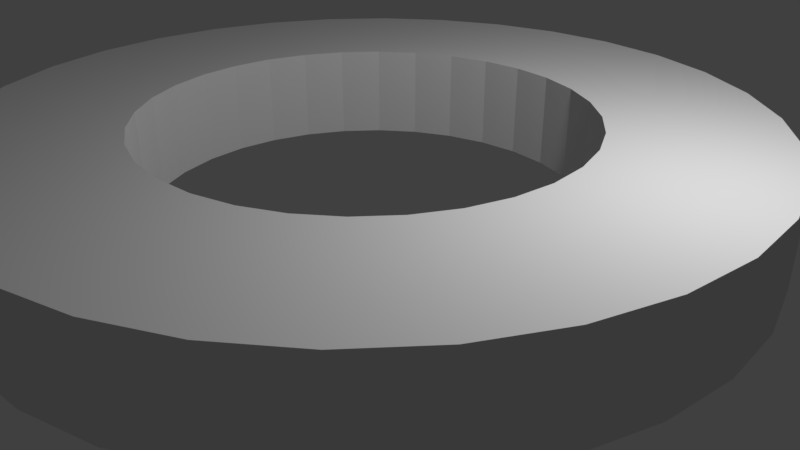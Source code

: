 # Source: track_1.blend  (saved by Blender 2.79.0; exported with 4.5.12 LTS)
import bpy
from mathutils import Matrix  # noqa: F401  (used for matrix-valued properties, if any)

bpy.ops.wm.read_factory_settings(use_empty=True)
scene = bpy.context.scene
scene.name = 'Scene'

# ---- collections
col_collection_1 = bpy.data.collections.new('Collection 1'); scene.collection.children.link(col_collection_1)

# ---- world
world_world = bpy.data.worlds.new('World'); scene.world = world_world
world_world.color = (0.05088, 0.05088, 0.05088)
world_world.use_sun_shadow = False
world_world.sun_shadow_jitter_overblur = 0.0
world_world.cycles.sampling_method = 'MANUAL'

# ---- cameras
cam_camera = bpy.data.cameras.new('Camera')
cam_camera.clip_end = 100.0
cam_camera.lens = 35.0
cam_camera.sensor_width = 32.0
cam_camera.sensor_height = 18.0
cam_camera.ortho_scale = 7.314
cam_camera.dof.focus_distance = 0.0
cam_camera.dof.aperture_fstop = 128.0

# ---- lights
light_lamp = bpy.data.lights.new('Lamp', 'POINT')
light_lamp.transmission_factor = 0.0
light_lamp.cutoff_distance = 30.0
light_lamp.energy = 100.0
light_lamp.shadow_buffer_clip_start = 1.001
light_lamp.shadow_soft_size = 0.1
light_lamp.shadow_maximum_resolution = 0.006
light_lamp.use_absolute_resolution = True

# ---- meshes
me_cylinder = bpy.data.meshes.new('Cylinder')
me_cylinder.from_pydata([(-1.595e-08, 1.298, 0.1738), (-1.595e-08, 1.298, 0.4999), (0.2532, 1.273, 0.1738), (0.2532, 1.273, 0.4999), (0.4967, 1.199, 0.1738), (0.4967, 1.199, 0.4999), (0.7211, 1.079, 0.1738), (0.7211, 1.079, 0.4999), (0.9177, 0.9177, 0.1738), (0.9177, 0.9177, 0.4999), (1.079, 0.7211, 0.1738), (1.079, 0.7211, 0.4999), (1.199, 0.4967, 0.1738), (1.199, 0.4967, 0.4999), (1.273, 0.2532, 0.1738), (1.273, 0.2532, 0.4999), (1.298, 3.112e-09, 0.1738), (1.298, 3.112e-09, 0.4999), (1.273, -0.2532, 0.1738), (1.273, -0.2532, 0.4999), (1.199, -0.4967, 0.1738), (1.199, -0.4967, 0.4999), (1.079, -0.7211, 0.1738), (1.079, -0.7211, 0.4999), (0.9177, -0.9177, 0.1738), (0.9177, -0.9177, 0.4999), (0.7211, -1.079, 0.1738), (0.7211, -1.079, 0.4999), (0.4967, -1.199, 0.1738), (0.4967, -1.199, 0.4999), (0.2532, -1.273, 0.1738), (0.2532, -1.273, 0.4999), (-4.388e-07, -1.298, 0.1738), (-4.388e-07, -1.298, 0.4999), (-0.2532, -1.273, 0.1738), (-0.2532, -1.273, 0.4999), (-0.4967, -1.199, 0.1738), (-0.4967, -1.199, 0.4999), (-0.7211, -1.079, 0.1738), (-0.7211, -1.079, 0.4999), (-0.9177, -0.9177, 0.1738), (-0.9177, -0.9177, 0.4999), (-1.079, -0.7211, 0.1738), (-1.079, -0.7211, 0.4999), (-1.199, -0.4967, 0.1738), (-1.199, -0.4967, 0.4999), (-1.273, -0.2532, 0.1738), (-1.273, -0.2532, 0.4999), (-1.298, 1.158e-06, 0.1738), (-1.298, 1.158e-06, 0.4999), (-1.273, 0.2532, 0.1738), (-1.273, 0.2532, 0.4999), (-1.199, 0.4967, 0.1738), (-1.199, 0.4967, 0.4999), (-1.079, 0.7211, 0.1738), (-1.079, 0.7211, 0.4999), (-0.9177, 0.9177, 0.1738), (-0.9177, 0.9177, 0.4999), (-0.7211, 1.079, 0.1738), (-0.7211, 1.079, 0.4999), (-0.4967, 1.199, 0.1738), (-0.4967, 1.199, 0.4999), (-0.2532, 1.273, 0.1738), (-0.2532, 1.273, 0.4999)], [], [(0, 1, 3, 2), (2, 3, 5, 4), (4, 5, 7, 6), (6, 7, 9, 8), (8, 9, 11, 10), (10, 11, 13, 12), (12, 13, 15, 14), (14, 15, 17, 16), (16, 17, 19, 18), (18, 19, 21, 20), (20, 21, 23, 22), (22, 23, 25, 24), (24, 25, 27, 26), (26, 27, 29, 28), (28, 29, 31, 30), (30, 31, 33, 32), (32, 33, 35, 34), (34, 35, 37, 36), (36, 37, 39, 38), (38, 39, 41, 40), (40, 41, 43, 42), (42, 43, 45, 44), (44, 45, 47, 46), (46, 47, 49, 48), (48, 49, 51, 50), (50, 51, 53, 52), (52, 53, 55, 54), (54, 55, 57, 56), (56, 57, 59, 58), (58, 59, 61, 60), (60, 61, 63, 62), (62, 63, 1, 0)])
me_cylinder.use_remesh_preserve_volume = False
me_cylinder.use_remesh_preserve_attributes = False
me_cylinder.use_mirror_vertex_groups = False
me_cylinder.update()

# ---- objects
ob_cylinder = bpy.data.objects.new('Cylinder', me_cylinder)
ob_lamp = bpy.data.objects.new('Lamp', light_lamp)
ob_camera = bpy.data.objects.new('Camera', cam_camera)

# ---- transforms, parenting, visibility, modifiers, constraints
ob_cylinder.location = (2.181, -1.013, 2.123)
ob_cylinder.scale = (1.634, 1.634, 1.634)
ob_cylinder.lineart.crease_threshold = 0.0
_m = ob_cylinder.modifiers.new('Solidify', 'SOLIDIFY')
_m.thickness = 0.558
_m.nonmanifold_thickness_mode = 'FIXED'
_m.nonmanifold_merge_threshold = 0.0003
ob_lamp.location = (3.95, -0.5769, 4.684)
ob_lamp.rotation_euler = (0.6503, 0.05522, 1.866)
ob_lamp.scale = (0.4338, 0.4338, 0.4338)
ob_lamp.lock_rotations_4d = False
ob_lamp.empty_display_type = 'ARROWS'
ob_lamp.color = (0.0, 0.0, 0.0, 0.0)
ob_lamp.lineart.crease_threshold = 0.0
ob_camera.location = (5.426, -3.836, 4.441)
ob_camera.rotation_euler = (1.109, 0.0, 0.8149)
ob_camera.scale = (0.4338, 0.4338, 0.4338)
ob_camera.lock_rotations_4d = False
ob_camera.empty_display_type = 'ARROWS'
ob_camera.color = (0.0, 0.0, 0.0, 0.0)
ob_camera.display_type = 'WIRE'
ob_camera.lineart.crease_threshold = 0.0

# ---- collection membership
col_collection_1.objects.link(ob_cylinder)
col_collection_1.objects.link(ob_lamp)
col_collection_1.objects.link(ob_camera)

# ---- scene / render settings (as saved in the file)
scene.camera = ob_camera
scene.frame_start = 1; scene.frame_end = 250; scene.frame_set(1)
scene.render.engine = 'BLENDER_EEVEE_NEXT'
scene.render.resolution_percentage = 50
scene.render.dither_intensity = 0.0
scene.cycles.use_denoising = False
scene.cycles.samples = 128
scene.cycles.sampling_pattern = 'TABULATED_SOBOL'
scene.cycles.use_adaptive_sampling = False
scene.cycles.use_light_tree = False
scene.cycles.blur_glossy = 0.0
scene.cycles.sample_clamp_indirect = 0.0
scene.view_settings.view_transform = 'Standard'
bpy.context.view_layer.update()
